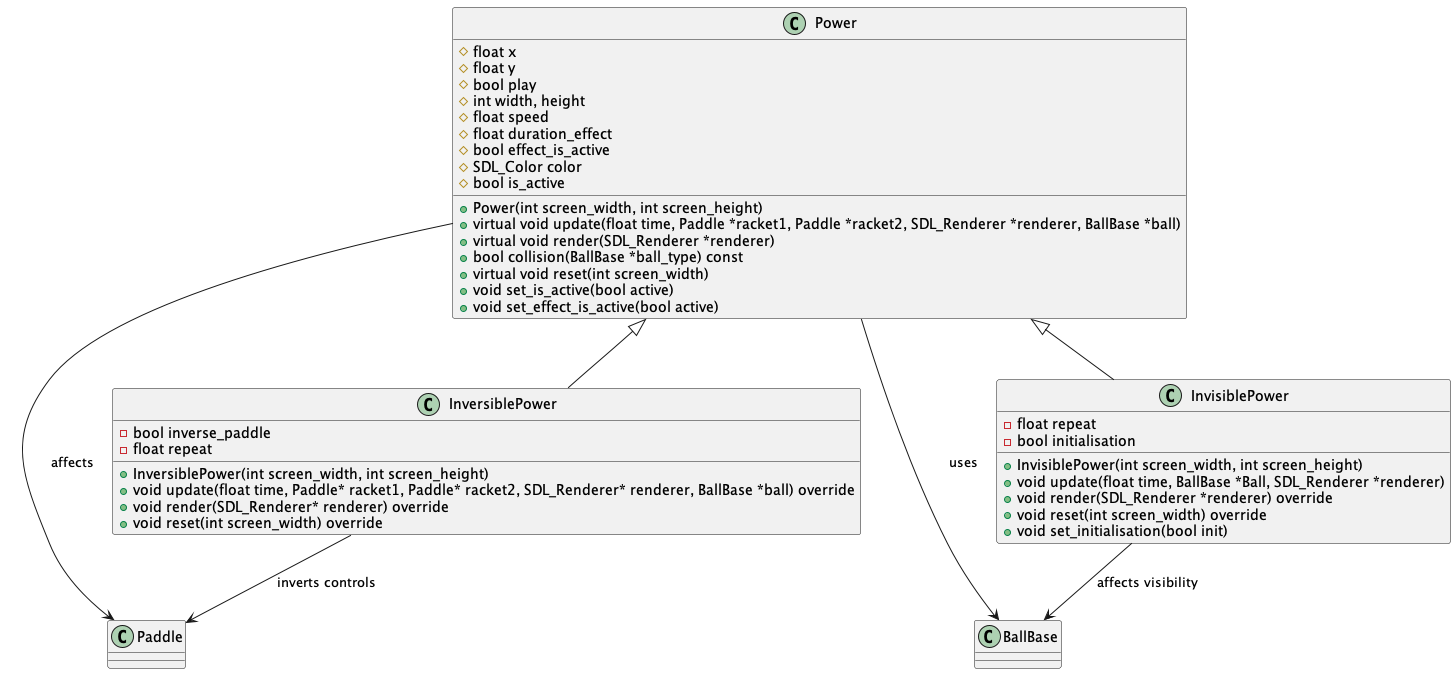

The diagram above was rendered by PlantUML. Its source (embedded in the PNG):
@startuml Power Classes

' Base classes that interact with powers
class Paddle {
  ' Paddle attributes and methods would go here
}

class BallBase {
  ' Ball attributes and methods would go here
}

' Base Power class
class Power {
  # float x
  # float y
  # bool play
  # int width, height
  # float speed
  # float duration_effect
  # bool effect_is_active
  # SDL_Color color
  # bool is_active
  
  + Power(int screen_width, int screen_height)
  + virtual void update(float time, Paddle *racket1, Paddle *racket2, SDL_Renderer *renderer, BallBase *ball)
  + virtual void render(SDL_Renderer *renderer)
  + bool collision(BallBase *ball_type) const
  + virtual void reset(int screen_width)
  + void set_is_active(bool active)
  + void set_effect_is_active(bool active)
}

' Derived power classes
class InvisiblePower {
  - float repeat
  - bool initialisation
  
  + InvisiblePower(int screen_width, int screen_height)
  + void update(float time, BallBase *Ball, SDL_Renderer *renderer)
  + void render(SDL_Renderer *renderer) override
  + void reset(int screen_width) override
  + void set_initialisation(bool init)
}

class InversiblePower {
  - bool inverse_paddle
  - float repeat
  
  + InversiblePower(int screen_width, int screen_height)
  + void update(float time, Paddle* racket1, Paddle* racket2, SDL_Renderer* renderer, BallBase *ball) override
  + void render(SDL_Renderer* renderer) override
  + void reset(int screen_width) override
}

' Show inheritance relationships
Power <|-- InvisiblePower
Power <|-- InversiblePower

' Show associations/dependencies
Power --> BallBase : uses
Power --> Paddle : affects
InvisiblePower --> BallBase : affects visibility
InversiblePower --> Paddle : inverts controls

@enduml